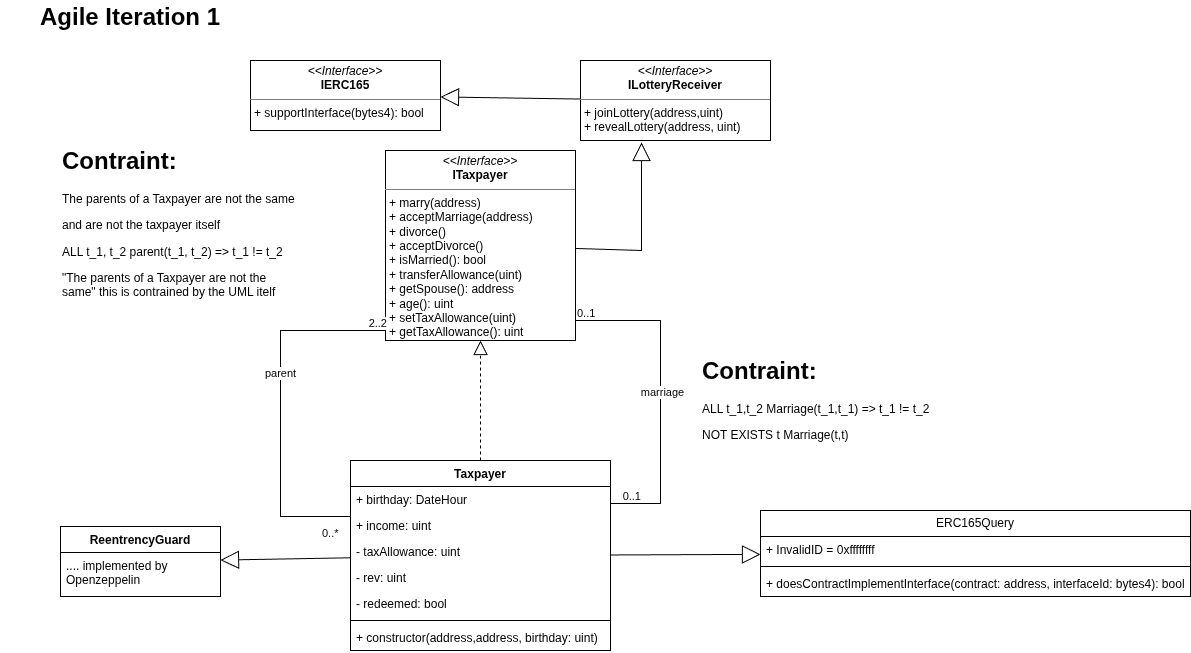

The diagram above was exported from draw.io. Its source (the exported page's mxGraphModel, read from the mxfile embedded in the PNG):
<mxGraphModel dx="4369" dy="1444" grid="1" gridSize="10" guides="1" tooltips="1" connect="1" arrows="1" fold="1" page="1" pageScale="1" pageWidth="827" pageHeight="1169" math="0" shadow="0">
  <root>
    <mxCell id="0" />
    <mxCell id="1" parent="0" />
    <mxCell id="2" parent="1" style="swimlane;fontStyle=1;align=center;verticalAlign=top;childLayout=stackLayout;horizontal=1;startSize=26;horizontalStack=0;resizeParent=1;resizeParentMax=0;resizeLast=0;collapsible=1;marginBottom=0;whiteSpace=wrap;html=1;" value="Taxpayer" vertex="1">
      <mxGeometry height="190" width="260" x="-1580" y="490" as="geometry" />
    </mxCell>
    <mxCell id="3" parent="2" style="text;strokeColor=none;fillColor=none;align=left;verticalAlign=top;spacingLeft=4;spacingRight=4;overflow=hidden;rotatable=0;points=[[0,0.5],[1,0.5]];portConstraint=eastwest;whiteSpace=wrap;html=1;" value="+ birthday: DateHour" vertex="1">
      <mxGeometry height="26" width="260" y="26" as="geometry" />
    </mxCell>
    <mxCell id="4" parent="2" style="text;strokeColor=none;fillColor=none;align=left;verticalAlign=top;spacingLeft=4;spacingRight=4;overflow=hidden;rotatable=0;points=[[0,0.5],[1,0.5]];portConstraint=eastwest;whiteSpace=wrap;html=1;" value="+ income: uint" vertex="1">
      <mxGeometry height="26" width="260" y="52" as="geometry" />
    </mxCell>
    <mxCell id="5" parent="2" style="text;strokeColor=none;fillColor=none;align=left;verticalAlign=top;spacingLeft=4;spacingRight=4;overflow=hidden;rotatable=0;points=[[0,0.5],[1,0.5]];portConstraint=eastwest;whiteSpace=wrap;html=1;" value="- taxAllowance: uint" vertex="1">
      <mxGeometry height="26" width="260" y="78" as="geometry" />
    </mxCell>
    <mxCell id="6" parent="2" style="text;strokeColor=none;fillColor=none;align=left;verticalAlign=top;spacingLeft=4;spacingRight=4;overflow=hidden;rotatable=0;points=[[0,0.5],[1,0.5]];portConstraint=eastwest;whiteSpace=wrap;html=1;" value="- rev: uint" vertex="1">
      <mxGeometry height="26" width="260" y="104" as="geometry" />
    </mxCell>
    <mxCell id="7" parent="2" style="text;strokeColor=none;fillColor=none;align=left;verticalAlign=top;spacingLeft=4;spacingRight=4;overflow=hidden;rotatable=0;points=[[0,0.5],[1,0.5]];portConstraint=eastwest;whiteSpace=wrap;html=1;" value="- redeemed: bool" vertex="1">
      <mxGeometry height="26" width="260" y="130" as="geometry" />
    </mxCell>
    <mxCell id="8" parent="2" style="line;strokeWidth=1;fillColor=none;align=left;verticalAlign=middle;spacingTop=-1;spacingLeft=3;spacingRight=3;rotatable=0;labelPosition=right;points=[];portConstraint=eastwest;strokeColor=inherit;" value="" vertex="1">
      <mxGeometry height="8" width="260" y="156" as="geometry" />
    </mxCell>
    <mxCell id="9" parent="2" style="text;strokeColor=none;fillColor=none;align=left;verticalAlign=top;spacingLeft=4;spacingRight=4;overflow=hidden;rotatable=0;points=[[0,0.5],[1,0.5]];portConstraint=eastwest;whiteSpace=wrap;html=1;" value="+ constructor(address,address, birthday: uint)" vertex="1">
      <mxGeometry height="26" width="260" y="164" as="geometry" />
    </mxCell>
    <mxCell id="10" parent="1" style="verticalAlign=top;align=left;overflow=fill;html=1;whiteSpace=wrap;" value="&lt;p style=&quot;margin:0px;margin-top:4px;text-align:center;&quot;&gt;&lt;i&gt;&amp;lt;&amp;lt;Interface&amp;gt;&amp;gt;&lt;/i&gt;&lt;br&gt;&lt;b&gt;ITaxpayer&lt;/b&gt;&lt;/p&gt;&lt;hr size=&quot;1&quot; style=&quot;border-style:solid;&quot;&gt;&lt;p style=&quot;margin:0px;margin-left:4px;&quot;&gt;+ marry(address)&lt;/p&gt;&lt;p style=&quot;margin:0px;margin-left:4px;&quot;&gt;+ acceptMarriage(address)&lt;br&gt;+ divorce()&lt;/p&gt;&lt;p style=&quot;margin:0px;margin-left:4px;&quot;&gt;+ acceptDivorce()&lt;/p&gt;&lt;p style=&quot;margin:0px;margin-left:4px;&quot;&gt;+ isMarried(): bool&lt;/p&gt;&lt;p style=&quot;margin:0px;margin-left:4px;&quot;&gt;+ transferAllowance(uint)&lt;/p&gt;&lt;p style=&quot;margin:0px;margin-left:4px;&quot;&gt;+ getSpouse(): address&lt;/p&gt;&lt;p style=&quot;margin:0px;margin-left:4px;&quot;&gt;+ age(): uint&lt;/p&gt;&lt;p style=&quot;margin:0px;margin-left:4px;&quot;&gt;+ setTaxAllowance(uint)&lt;/p&gt;&lt;p style=&quot;margin:0px;margin-left:4px;&quot;&gt;+ getTaxAllowance(): uint&lt;/p&gt;" vertex="1">
      <mxGeometry height="190" width="190" x="-1545" y="180" as="geometry" />
    </mxCell>
    <mxCell id="11" edge="1" parent="1" source="2" style="endArrow=block;dashed=1;endFill=0;endSize=12;html=1;rounded=0;" target="10" value="">
      <mxGeometry relative="1" width="160" as="geometry">
        <mxPoint x="-1490" y="420" as="sourcePoint" />
        <mxPoint x="-1330" y="420" as="targetPoint" />
      </mxGeometry>
    </mxCell>
    <mxCell id="12" parent="1" style="verticalAlign=top;align=left;overflow=fill;html=1;whiteSpace=wrap;" value="&lt;p style=&quot;margin:0px;margin-top:4px;text-align:center;&quot;&gt;&lt;i&gt;&amp;lt;&amp;lt;Interface&amp;gt;&amp;gt;&lt;/i&gt;&lt;br&gt;&lt;b&gt;IERC165&lt;/b&gt;&lt;/p&gt;&lt;hr size=&quot;1&quot; style=&quot;border-style:solid;&quot;&gt;&lt;p style=&quot;margin:0px;margin-left:4px;&quot;&gt;+ supportInterface(bytes4): bool&lt;br&gt;&lt;/p&gt;" vertex="1">
      <mxGeometry height="70" width="190" x="-1680" y="90" as="geometry" />
    </mxCell>
    <mxCell id="13" edge="1" parent="1" source="14" style="endArrow=block;endSize=16;endFill=0;html=1;rounded=0;" target="12" value="">
      <mxGeometry relative="1" width="160" as="geometry">
        <Array as="points" />
        <mxPoint x="-1490" y="420" as="sourcePoint" />
        <mxPoint x="-1330" y="420" as="targetPoint" />
      </mxGeometry>
    </mxCell>
    <mxCell id="14" parent="1" style="verticalAlign=top;align=left;overflow=fill;html=1;whiteSpace=wrap;" value="&lt;p style=&quot;margin:0px;margin-top:4px;text-align:center;&quot;&gt;&lt;i&gt;&amp;lt;&amp;lt;Interface&amp;gt;&amp;gt;&lt;/i&gt;&lt;br&gt;&lt;b&gt;ILotteryReceiver&lt;/b&gt;&lt;/p&gt;&lt;hr size=&quot;1&quot; style=&quot;border-style:solid;&quot;&gt;&lt;p style=&quot;margin:0px;margin-left:4px;&quot;&gt;+ joinLottery(address,uint)&lt;br&gt;+ revealLottery(address, uint)&lt;/p&gt;" vertex="1">
      <mxGeometry height="80" width="190" x="-1350" y="90" as="geometry" />
    </mxCell>
    <mxCell id="15" edge="1" parent="1" source="10" style="endArrow=block;endSize=16;endFill=0;html=1;rounded=0;entryX=0.321;entryY=1.025;entryDx=0;entryDy=0;entryPerimeter=0;" target="14" value="">
      <mxGeometry relative="1" width="160" as="geometry">
        <Array as="points">
          <mxPoint x="-1289" y="280" />
        </Array>
        <mxPoint x="-1490" y="420" as="sourcePoint" />
        <mxPoint x="-1330" y="420" as="targetPoint" />
      </mxGeometry>
    </mxCell>
    <mxCell id="16" edge="1" parent="1" source="10" style="endArrow=none;html=1;edgeStyle=orthogonalEdgeStyle;rounded=0;" target="2" value="">
      <mxGeometry relative="1" as="geometry">
        <Array as="points">
          <mxPoint x="-1270" y="350" />
          <mxPoint x="-1270" y="533" />
        </Array>
        <mxPoint x="-1270" y="370" as="sourcePoint" />
        <mxPoint x="-1250" y="520" as="targetPoint" />
      </mxGeometry>
    </mxCell>
    <mxCell id="17" connectable="0" parent="16" style="edgeLabel;resizable=0;html=1;align=left;verticalAlign=bottom;" value="0..1" vertex="1">
      <mxGeometry relative="1" x="-1" as="geometry" />
    </mxCell>
    <mxCell id="18" connectable="0" parent="16" style="edgeLabel;resizable=0;html=1;align=right;verticalAlign=bottom;" value="0..1" vertex="1">
      <mxGeometry relative="1" x="1" as="geometry">
        <mxPoint x="30" as="offset" />
      </mxGeometry>
    </mxCell>
    <mxCell id="19" connectable="0" parent="16" style="edgeLabel;html=1;align=center;verticalAlign=middle;resizable=0;points=[];" value="marriage" vertex="1">
      <mxGeometry relative="1" x="-0.0172" y="1" as="geometry">
        <mxPoint as="offset" />
      </mxGeometry>
    </mxCell>
    <mxCell id="20" parent="1" style="text;html=1;whiteSpace=wrap;overflow=hidden;rounded=0;" value="&lt;h1 style=&quot;margin-top: 0px;&quot;&gt;Contraint:&lt;/h1&gt;&lt;p&gt;ALL t_1,t_2 Marriage(t_1,t_1) =&amp;gt; t_1 != t_2&lt;/p&gt;&lt;p&gt;NOT EXISTS t Marriage(t,t)&lt;/p&gt;" vertex="1">
      <mxGeometry height="100" width="240" x="-1230" y="380" as="geometry" />
    </mxCell>
    <mxCell id="21" edge="1" parent="1" source="2" style="endArrow=none;html=1;edgeStyle=orthogonalEdgeStyle;rounded=0;" target="10" value="">
      <mxGeometry relative="1" as="geometry">
        <Array as="points">
          <mxPoint x="-1650" y="546" />
          <mxPoint x="-1650" y="360" />
        </Array>
        <mxPoint x="-1520" y="440" as="sourcePoint" />
        <mxPoint x="-1360" y="440" as="targetPoint" />
      </mxGeometry>
    </mxCell>
    <mxCell id="22" connectable="0" parent="21" style="edgeLabel;resizable=0;html=1;align=left;verticalAlign=bottom;" value="0..*" vertex="1">
      <mxGeometry relative="1" x="-1" as="geometry">
        <mxPoint x="-30" y="24" as="offset" />
      </mxGeometry>
    </mxCell>
    <mxCell id="23" connectable="0" parent="21" style="edgeLabel;resizable=0;html=1;align=right;verticalAlign=bottom;" value="2..2" vertex="1">
      <mxGeometry relative="1" x="1" as="geometry" />
    </mxCell>
    <mxCell id="24" connectable="0" parent="21" style="edgeLabel;html=1;align=center;verticalAlign=middle;resizable=0;points=[];" value="parent" vertex="1">
      <mxGeometry relative="1" x="0.1816" y="1" as="geometry">
        <mxPoint as="offset" />
      </mxGeometry>
    </mxCell>
    <mxCell id="25" parent="1" style="text;html=1;whiteSpace=wrap;overflow=hidden;rounded=0;" value="&lt;h1 style=&quot;margin-top: 0px;&quot;&gt;Contraint:&lt;/h1&gt;&lt;p&gt;The parents of a Taxpayer are not the same&lt;/p&gt;&lt;p&gt;and are not the taxpayer itself&lt;/p&gt;&lt;p&gt;ALL t_1, t_2 parent(t_1, t_2) =&amp;gt; t_1 != t_2&lt;/p&gt;&lt;p&gt;&quot;&lt;span style=&quot;background-color: transparent; color: light-dark(rgb(0, 0, 0), rgb(255, 255, 255));&quot;&gt;The parents of a Taxpayer are not the same&lt;/span&gt;&lt;span style=&quot;background-color: transparent; color: light-dark(rgb(0, 0, 0), rgb(255, 255, 255));&quot;&gt;&quot; this is contrained by the UML itelf&lt;/span&gt;&lt;/p&gt;&lt;p&gt;&lt;br&gt;&lt;/p&gt;" vertex="1">
      <mxGeometry height="170" width="240" x="-1870" y="170" as="geometry" />
    </mxCell>
    <mxCell id="26" parent="1" style="swimlane;fontStyle=0;childLayout=stackLayout;horizontal=1;startSize=26;fillColor=none;horizontalStack=0;resizeParent=1;resizeParentMax=0;resizeLast=0;collapsible=1;marginBottom=0;whiteSpace=wrap;html=1;" value="ERC165Query" vertex="1">
      <mxGeometry height="86" width="430" x="-1170" y="540" as="geometry" />
    </mxCell>
    <mxCell id="27" parent="26" style="text;strokeColor=none;fillColor=none;align=left;verticalAlign=top;spacingLeft=4;spacingRight=4;overflow=hidden;rotatable=0;points=[[0,0.5],[1,0.5]];portConstraint=eastwest;whiteSpace=wrap;html=1;" value="+ InvalidID = 0xffffffff" vertex="1">
      <mxGeometry height="26" width="430" y="26" as="geometry" />
    </mxCell>
    <mxCell id="28" parent="26" style="line;strokeWidth=1;fillColor=none;align=left;verticalAlign=middle;spacingTop=-1;spacingLeft=3;spacingRight=3;rotatable=0;labelPosition=right;points=[];portConstraint=eastwest;strokeColor=inherit;" value="" vertex="1">
      <mxGeometry height="8" width="430" y="52" as="geometry" />
    </mxCell>
    <mxCell id="29" parent="26" style="text;strokeColor=none;fillColor=none;align=left;verticalAlign=top;spacingLeft=4;spacingRight=4;overflow=hidden;rotatable=0;points=[[0,0.5],[1,0.5]];portConstraint=eastwest;whiteSpace=wrap;html=1;" value="+ doesContractImplementInterface(contract: address, interfaceId: bytes4): bool" vertex="1">
      <mxGeometry height="26" width="430" y="60" as="geometry" />
    </mxCell>
    <mxCell id="30" edge="1" parent="1" source="2" style="endArrow=block;endSize=16;endFill=0;html=1;rounded=0;" target="26" value="">
      <mxGeometry relative="1" width="160" as="geometry">
        <mxPoint x="-1300" y="660" as="sourcePoint" />
        <mxPoint x="-1140" y="660" as="targetPoint" />
      </mxGeometry>
    </mxCell>
    <mxCell id="31" parent="1" style="text;html=1;whiteSpace=wrap;strokeColor=none;fillColor=none;align=center;verticalAlign=middle;rounded=0;" value="&lt;h1 style=&quot;text-align: left; margin-top: 0px;&quot;&gt;Agile Iteration 1&lt;/h1&gt;" vertex="1">
      <mxGeometry height="50" width="260" x="-1930" y="30" as="geometry" />
    </mxCell>
    <mxCell id="32" parent="1" style="swimlane;fontStyle=1;align=center;verticalAlign=top;childLayout=stackLayout;horizontal=1;startSize=26;horizontalStack=0;resizeParent=1;resizeParentMax=0;resizeLast=0;collapsible=1;marginBottom=0;whiteSpace=wrap;html=1;" value="ReentrencyGuard" vertex="1">
      <mxGeometry height="70" width="160" x="-1870" y="556" as="geometry" />
    </mxCell>
    <mxCell id="33" parent="32" style="text;strokeColor=none;fillColor=none;align=left;verticalAlign=top;spacingLeft=4;spacingRight=4;overflow=hidden;rotatable=0;points=[[0,0.5],[1,0.5]];portConstraint=eastwest;whiteSpace=wrap;html=1;" value=".... implemented by Openzeppelin" vertex="1">
      <mxGeometry height="44" width="160" y="26" as="geometry" />
    </mxCell>
    <mxCell id="34" edge="1" parent="1" source="2" style="endArrow=block;endSize=16;endFill=0;html=1;rounded=0;" target="32" value="">
      <mxGeometry relative="1" width="160" as="geometry">
        <mxPoint x="-1740" y="730" as="sourcePoint" />
        <mxPoint x="-1580" y="730" as="targetPoint" />
      </mxGeometry>
    </mxCell>
  </root>
</mxGraphModel>